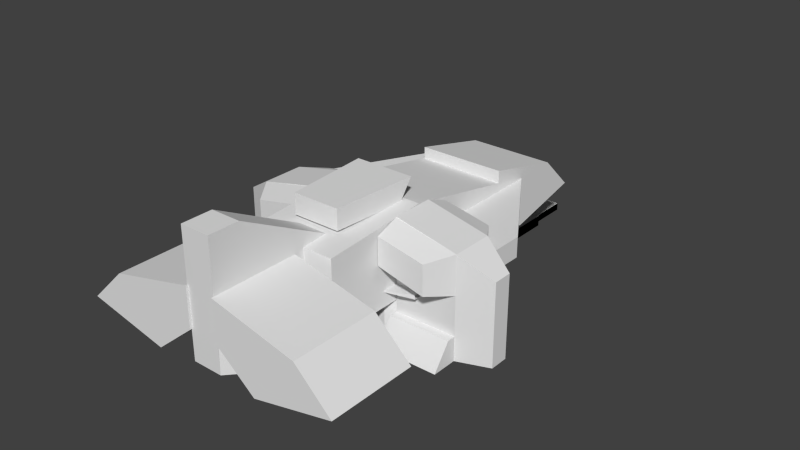 # Source: cortaln.blend  (saved by Blender 2.63.0; exported with 4.5.12 LTS)
import bpy
from mathutils import Matrix  # noqa: F401  (used for matrix-valued properties, if any)

bpy.ops.wm.read_factory_settings(use_empty=True)
scene = bpy.context.scene
scene.name = 'Scene'

# ---- collections
col_collection_1 = bpy.data.collections.new('Collection 1'); scene.collection.children.link(col_collection_1)
col_collection_2 = bpy.data.collections.new('Collection 2'); scene.collection.children.link(col_collection_2)
col_collection_3 = bpy.data.collections.new('Collection 3'); scene.collection.children.link(col_collection_3)
col_collection_4 = bpy.data.collections.new('Collection 4'); scene.collection.children.link(col_collection_4)
col_collection_5 = bpy.data.collections.new('Collection 5'); scene.collection.children.link(col_collection_5)
col_collection_6 = bpy.data.collections.new('Collection 6'); scene.collection.children.link(col_collection_6)
col_collection_7 = bpy.data.collections.new('Collection 7'); scene.collection.children.link(col_collection_7)

# ---- world
world_world = bpy.data.worlds.new('World'); scene.world = world_world
world_world.color = (0.05088, 0.05088, 0.05088)
world_world.use_sun_shadow = False
world_world.sun_shadow_jitter_overblur = 0.0
world_world.cycles.sampling_method = 'MANUAL'
world_world.cycles.sample_map_resolution = 256

# ---- meshes
me_wing2 = bpy.data.meshes.new('wing2')
me_wing2.from_pydata([(-16.02, 2.2, -4.492), (-16.02, 2.96, 4.215), (-16.02, 2.96, -4.492), (-16.02, 2.2, 4.215), (-10.64, 2.231, 2.635), (-10.64, 2.435, 5.651), (-10.64, 2.435, 2.635), (-10.64, 2.231, 5.651), (-16.02, 2.484, 0.3795)], [], [(4, 0, 2), (4, 2, 6), (5, 6, 2), (5, 2, 1), (5, 1, 3), (5, 3, 7), (3, 0, 4), (3, 4, 7), (4, 6, 5), (4, 5, 7)])
_uv = me_wing2.uv_layers.new(name='UVMap')
_uv.uv.foreach_set('vector', [0.0, 0.0, 0.0, 0.0, 0.0, 0.0, 0.0, 0.0, 0.0, 0.0, 0.0, 0.0, 0.0, 0.0, 0.0, 0.0, 0.0, 0.0, 0.0, 0.0, 0.0, 0.0, 0.0, 0.0, 0.0, 0.0, 0.0, 0.0, 0.0, 0.0, 0.0, 0.0, 0.0, 0.0, 0.0, 0.0, 0.0, 0.0, 0.0, 0.0, 0.0, 0.0, 0.0, 0.0, 0.0, 0.0, 0.0, 0.0, 0.0, 0.0, 0.0, 0.0, 0.0, 0.0, 0.0, 0.0, 0.0, 0.0, 0.0, 0.0])
me_wing2.use_remesh_preserve_volume = False
me_wing2.use_remesh_preserve_attributes = False
me_wing2.use_mirror_vertex_groups = False
me_wing2.update()
me_wing1 = bpy.data.meshes.new('wing1')
me_wing1.from_pydata([(13.7, 2.484, 0.7107), (13.7, 2.2, -4.161), (13.7, 2.2, 4.546), (13.7, 2.96, 4.546), (13.7, 2.96, -4.161), (8.321, 2.231, 2.966), (8.321, 2.435, 2.966), (8.321, 2.435, 5.983), (8.321, 2.231, 5.983)], [], [(5, 6, 4), (5, 4, 1), (6, 7, 3), (6, 3, 4), (7, 8, 2), (7, 2, 3), (1, 2, 8), (1, 8, 5), (5, 8, 7), (5, 7, 6)])
_uv = me_wing1.uv_layers.new(name='UVMap')
_uv.uv.foreach_set('vector', [0.0, 0.0, 0.0, 0.0, 0.0, 0.0, 0.0, 0.0, 0.0, 0.0, 0.0, 0.0, 0.0, 0.0, 0.0, 0.0, 0.0, 0.0, 0.0, 0.0, 0.0, 0.0, 0.0, 0.0, 0.0, 0.0, 0.0, 0.0, 0.0, 0.0, 0.0, 0.0, 0.0, 0.0, 0.0, 0.0, 0.0, 0.0, 0.0, 0.0, 0.0, 0.0, 0.0, 0.0, 0.0, 0.0, 0.0, 0.0, 0.0, 0.0, 0.0, 0.0, 0.0, 0.0, 0.0, 0.0, 0.0, 0.0, 0.0, 0.0])
me_wing1.use_remesh_preserve_volume = False
me_wing1.use_remesh_preserve_attributes = False
me_wing1.use_mirror_vertex_groups = False
me_wing1.update()
me_thrust = bpy.data.meshes.new('thrust')
me_thrust.from_pydata([(0.414, 7.452, 31.02), (0.414, 7.452, 40.95)], [], [])
me_thrust.use_remesh_preserve_volume = False
me_thrust.use_remesh_preserve_attributes = False
me_thrust.use_mirror_vertex_groups = False
me_thrust.update()
me_bombdrop = bpy.data.meshes.new('bombdrop')
me_bombdrop.from_pydata([(0.0, -0.828, -13.28)], [], [])
me_bombdrop.use_remesh_preserve_volume = False
me_bombdrop.use_remesh_preserve_attributes = False
me_bombdrop.use_mirror_vertex_groups = False
me_bombdrop.update()
me_beambeam_004 = bpy.data.meshes.new('beambeam.004')
me_beambeam_004.from_pydata([(4.502, 0.6982, -14.75), (4.502, 0.6982, -30.94), (1.248, 0.6982, -30.94), (1.248, 0.6982, -14.75), (4.502, -1.503, -14.75), (1.248, -1.503, -14.75), (1.248, -1.503, -30.94), (4.502, -1.503, -30.94), (3.96, 0.3792, -27.94), (3.96, 0.3792, -38.74), (1.79, 0.3792, -38.74), (1.79, 0.3792, -27.94), (3.96, -1.088, -27.94), (1.79, -1.088, -27.94), (1.79, -1.088, -38.74), (3.96, -1.088, -38.74), (3.96, 0.3792, -4.262), (3.96, 0.3792, -15.06), (1.79, 0.3792, -15.06), (1.79, 0.3792, -4.262), (3.96, -1.088, -4.262), (1.79, -1.088, -4.262), (1.79, -1.088, -15.06), (3.96, -1.088, -15.06), (5.456, 1.26, 21.01), (5.456, 1.26, -4.689), (0.2937, 1.26, -4.689), (0.2937, 1.26, 21.01), (5.456, -2.233, 21.01), (0.2937, -2.233, 21.01), (0.2937, -2.233, -4.689), (5.456, -2.233, -4.689), (4.502, 0.6982, -14.75), (4.502, 0.6982, -30.94), (1.248, 0.6982, -30.94), (1.248, 0.6982, -14.75), (4.502, -1.503, -14.75), (1.248, -1.503, -14.75), (1.248, -1.503, -30.94), (4.502, -1.503, -30.94), (3.96, 0.3792, -27.94), (3.96, 0.3792, -38.74), (1.79, 0.3792, -38.74), (1.79, 0.3792, -27.94), (3.96, -1.088, -27.94), (1.79, -1.088, -27.94), (1.79, -1.088, -38.74), (3.96, -1.088, -38.74), (3.96, 0.3792, -4.262), (3.96, 0.3792, -15.06), (1.79, 0.3792, -15.06), (1.79, 0.3792, -4.262), (3.96, -1.088, -4.262), (1.79, -1.088, -4.262), (1.79, -1.088, -15.06), (3.96, -1.088, -15.06), (5.456, 1.26, 21.01), (5.456, 1.26, -4.689), (0.2937, 1.26, -4.689), (0.2937, 1.26, 21.01), (5.456, -2.233, 21.01), (0.2937, -2.233, 21.01), (0.2937, -2.233, -4.689), (5.456, -2.233, -4.689)], [], [(4, 7, 1, 0), (6, 5, 3, 2), (4, 5, 6, 7), (1, 7, 6, 2), (12, 15, 9, 8), (9, 15, 14, 10), (22, 21, 19, 18), (8, 9, 10, 11), (12, 13, 14, 15), (14, 13, 11, 10), (20, 23, 17, 16), (30, 29, 27, 26), (0, 1, 2, 3), (20, 21, 22, 23), (28, 31, 25, 24), (27, 29, 28, 24), (28, 29, 30, 31), (25, 31, 30, 26), (3, 5, 4, 0), (16, 17, 18, 19), (24, 25, 26, 27), (36, 39, 33, 32), (38, 37, 35, 34), (36, 37, 38, 39), (33, 39, 38, 34), (44, 47, 41, 40), (41, 47, 46, 42), (54, 53, 51, 50), (40, 41, 42, 43), (44, 45, 46, 47), (46, 45, 43, 42), (52, 55, 49, 48), (62, 61, 59, 58), (32, 33, 34, 35), (52, 53, 54, 55), (60, 63, 57, 56), (59, 61, 60, 56), (60, 61, 62, 63), (57, 63, 62, 58), (35, 37, 36, 32), (48, 49, 50, 51), (56, 57, 58, 59)])
_uv = me_beambeam_004.uv_layers.new(name='UVMap')
_uv.uv.foreach_set('vector', [0.7225, 0.6327, 0.8488, 0.6327, 0.8488, 0.6499, 0.7225, 0.6499, 0.8488, 0.6327, 0.7225, 0.6327, 0.7225, 0.6499, 0.8488, 0.6499, 0.849, 0.6052, 0.849, 0.6306, 0.7227, 0.6306, 0.7227, 0.6052, 0.6947, 0.6501, 0.6947, 0.6332, 0.7196, 0.6332, 0.7196, 0.6501, 0.7573, 0.6561, 0.7943, 0.6561, 0.7943, 0.693, 0.7573, 0.693, 0.7018, 0.605, 0.7201, 0.605, 0.7201, 0.6321, 0.7018, 0.6321, 0.7573, 0.6561, 0.7943, 0.6561, 0.7943, 0.693, 0.7573, 0.693, 0.7573, 0.6561, 0.7943, 0.6561, 0.7943, 0.693, 0.7573, 0.693, 0.7573, 0.6561, 0.7943, 0.6561, 0.7943, 0.693, 0.7573, 0.693, 0.7573, 0.6561, 0.7943, 0.6561, 0.7943, 0.693, 0.7573, 0.693, 0.7573, 0.6561, 0.7943, 0.6561, 0.7943, 0.693, 0.7573, 0.693, 0.6341, 0.5729, 0.8346, 0.5729, 0.8346, 0.6002, 0.6341, 0.6002, 0.849, 0.6052, 0.7227, 0.6052, 0.7227, 0.6306, 0.849, 0.6306, 0.7573, 0.6561, 0.7943, 0.6561, 0.7943, 0.693, 0.7573, 0.693, 0.8346, 0.5729, 0.6341, 0.5729, 0.6341, 0.6002, 0.8346, 0.6002, 0.8365, 0.6002, 0.8365, 0.5729, 0.8768, 0.5729, 0.8768, 0.6002, 0.8346, 0.5311, 0.8346, 0.5714, 0.6341, 0.5714, 0.6341, 0.5311, 0.8768, 0.6002, 0.8768, 0.5729, 0.8365, 0.5729, 0.8365, 0.6002, 0.7196, 0.6501, 0.7196, 0.6332, 0.6947, 0.6332, 0.6947, 0.6501, 0.7573, 0.6561, 0.7943, 0.6561, 0.7943, 0.693, 0.7573, 0.693, 0.8346, 0.5311, 0.6341, 0.5311, 0.6341, 0.5714, 0.8346, 0.5714, 0.7225, 0.6327, 0.8488, 0.6327, 0.8488, 0.6499, 0.7225, 0.6499, 0.8488, 0.6327, 0.7225, 0.6327, 0.7225, 0.6499, 0.8488, 0.6499, 0.849, 0.6052, 0.849, 0.6306, 0.7227, 0.6306, 0.7227, 0.6052, 0.6947, 0.6501, 0.6947, 0.6332, 0.7196, 0.6332, 0.7196, 0.6501, 0.7573, 0.6561, 0.7943, 0.6561, 0.7943, 0.693, 0.7573, 0.693, 0.7018, 0.605, 0.7201, 0.605, 0.7201, 0.6321, 0.7018, 0.6321, 0.7573, 0.6561, 0.7943, 0.6561, 0.7943, 0.693, 0.7573, 0.693, 0.7573, 0.6561, 0.7943, 0.6561, 0.7943, 0.693, 0.7573, 0.693, 0.7573, 0.6561, 0.7943, 0.6561, 0.7943, 0.693, 0.7573, 0.693, 0.7573, 0.6561, 0.7943, 0.6561, 0.7943, 0.693, 0.7573, 0.693, 0.7573, 0.6561, 0.7943, 0.6561, 0.7943, 0.693, 0.7573, 0.693, 0.6341, 0.5729, 0.8346, 0.5729, 0.8346, 0.6002, 0.6341, 0.6002, 0.849, 0.6052, 0.7227, 0.6052, 0.7227, 0.6306, 0.849, 0.6306, 0.7573, 0.6561, 0.7943, 0.6561, 0.7943, 0.693, 0.7573, 0.693, 0.8346, 0.5729, 0.6341, 0.5729, 0.6341, 0.6002, 0.8346, 0.6002, 0.8365, 0.6002, 0.8365, 0.5729, 0.8768, 0.5729, 0.8768, 0.6002, 0.8346, 0.5311, 0.8346, 0.5714, 0.6341, 0.5714, 0.6341, 0.5311, 0.8768, 0.6002, 0.8768, 0.5729, 0.8365, 0.5729, 0.8365, 0.6002, 0.7196, 0.6501, 0.7196, 0.6332, 0.6947, 0.6332, 0.6947, 0.6501, 0.7573, 0.6561, 0.7943, 0.6561, 0.7943, 0.693, 0.7573, 0.693, 0.8346, 0.5311, 0.6341, 0.5311, 0.6341, 0.5714, 0.8346, 0.5714])
me_beambeam_004.use_remesh_preserve_volume = False
me_beambeam_004.use_remesh_preserve_attributes = False
me_beambeam_004.use_mirror_vertex_groups = False
me_beambeam_004.update()
me_base_003 = bpy.data.meshes.new('base.003')
me_base_003.from_pydata([(-8.26, 10.27, -24.6), (8.523, -0.09666, -24.6), (-8.317, -0.09666, -24.6), (-8.158, 15.08, -0.148), (8.341, 14.99, 0.0008545), (8.398, 10.15, -24.54), (8.523, -0.07156, -1.47), (-8.244, 13.66, 20.52), (8.341, 13.62, 20.52), (8.523, -0.1078, 20.52), (-8.317, -0.07156, -1.47), (-8.317, -0.1078, 20.52)], [], [(4, 3, 7, 8), (3, 4, 5, 0), (0, 5, 1, 2), (1, 5, 4, 6), (6, 4, 8, 9), (10, 11, 7, 3), (2, 10, 3, 0), (1, 6, 10, 2), (10, 6, 9, 11), (7, 11, 9, 8)])
_uv = me_base_003.uv_layers.new(name='UVMap')
_uv.uv.foreach_set('vector', [0.4992, 0.8728, 0.5612, 0.8724, 0.5614, 0.9502, 0.4991, 0.9501, 0.5612, 0.8724, 0.4992, 0.8728, 0.499, 0.7789, 0.5616, 0.7788, 0.5616, 0.7788, 0.499, 0.7789, 0.4982, 0.7404, 0.5615, 0.7398, 0.6257, 0.7859, 0.5875, 0.7835, 0.5632, 0.8735, 0.6196, 0.8719, 0.6196, 0.8719, 0.5632, 0.8735, 0.5629, 0.9502, 0.614, 0.9537, 0.6196, 0.8719, 0.614, 0.9537, 0.5629, 0.9502, 0.5632, 0.8735, 0.6257, 0.7859, 0.6196, 0.8719, 0.5632, 0.8735, 0.5875, 0.7835, 0.5632, 0.5694, 0.5632, 0.6559, 0.5002, 0.6559, 0.5002, 0.5694, 0.5002, 0.6559, 0.5632, 0.6559, 0.5632, 0.7382, 0.5002, 0.7382, 0.5614, 0.9502, 0.5609, 1.002, 0.4982, 1.002, 0.4991, 0.9501])
me_base_003.use_remesh_preserve_volume = False
me_base_003.use_remesh_preserve_attributes = False
me_base_003.use_mirror_vertex_groups = False
me_base_003.update()
me_g1_002 = bpy.data.meshes.new('g1.002')
me_g1_002.from_pydata([(-20.51, -7.341, 7.746), (-8.712, -2.79, 4.421), (-20.51, -2.79, 4.421), (-8.712, -2.79, -5.112), (-20.51, -2.79, -5.112), (-20.51, -2.79, -6.663), (-8.712, -2.79, -6.663), (-20.51, -7.341, -9.989), (-8.712, -7.341, -9.989), (-20.51, -7.341, -5.112), (-8.712, -7.341, -5.112), (-20.51, 11.88, 2.869), (-20.51, -2.79, 2.869), (-8.712, -2.79, 2.869), (-17.56, 10.97, -9.545), (-8.712, 12.79, -9.545), (-8.712, 14.39, -5.112), (-20.51, 11.88, -5.112), (-8.712, 7.562, -9.545), (-17.56, 5.363, -9.545), (-20.51, 4.604, -5.112), (-8.712, 7.562, -5.112), (-8.712, 14.5, -5.112), (-26.42, 8.244, -2.895), (-26.42, -7.341, -2.895), (-8.712, -7.341, 7.746), (-20.51, -7.341, 2.869), (-8.712, -7.341, 2.869), (-17.56, 10.97, 7.303), (-8.712, 12.79, 7.303), (-8.712, 14.39, 2.869), (-8.712, 7.562, 7.303), (-17.56, 5.363, 7.303), (-20.51, 4.604, 2.869), (-8.712, 7.562, 2.869), (-8.712, 14.5, 2.869), (-26.42, 8.244, 0.6522), (-26.42, -7.341, 0.6522)], [], [(5, 6, 8, 7), (7, 9, 4, 5), (7, 8, 10, 9), (0, 2, 12, 26), (15, 18, 19, 14), (20, 17, 14, 19), (19, 18, 21, 20), (10, 9, 17, 22), (15, 14, 17, 16), (15, 16, 21, 18), (3, 6, 5, 4), (2, 0, 25, 1), (23, 17, 9, 24), (8, 6, 3, 10), (0, 26, 27, 25), (29, 28, 32, 31), (32, 33, 34, 31), (29, 31, 34, 30), (13, 12, 2, 1), (25, 27, 13, 1), (27, 10, 16, 30), (17, 11, 35, 22), (17, 23, 36, 11), (24, 37, 36, 23), (33, 32, 28, 11), (27, 35, 11, 26), (29, 30, 11, 28), (36, 37, 26, 11)])
_uv = me_g1_002.uv_layers.new(name='UVMap')
_uv.uv.foreach_set('vector', [0.9217, 0.573, 0.9939, 0.573, 0.9939, 0.5385, 0.9217, 0.5385, 0.8926, 0.5522, 0.8926, 0.5827, 0.9211, 0.5827, 0.9211, 0.573, 0.3333, 0.1736, 0.3333, 0.1736, 0.3333, 0.1736, 0.3333, 0.1736, 0.8926, 0.5522, 0.9211, 0.573, 0.9211, 0.5827, 0.8926, 0.5827, 0.8553, 0.2899, 0.8667, 0.3362, 0.9499, 0.3363, 0.9376, 0.2866, 0.9987, 0.3314, 0.9828, 0.2669, 0.9376, 0.2866, 0.9499, 0.3363, 0.8554, 0.2818, 0.9389, 0.2818, 0.9389, 0.2412, 0.8275, 0.2412, 0.9952, 0.3848, 0.9952, 0.4555, 0.8801, 0.4555, 0.8645, 0.3848, 0.9384, 0.284, 0.8536, 0.2838, 0.8282, 0.2399, 0.9414, 0.2399, 0.8553, 0.2899, 0.8126, 0.2854, 0.8275, 0.3459, 0.8667, 0.3362, 0.9939, 0.5825, 0.9939, 0.573, 0.9217, 0.573, 0.9217, 0.5825, 0.9217, 0.573, 0.9217, 0.5385, 0.9939, 0.5385, 0.9939, 0.573, 0.9019, 0.4932, 0.8801, 0.4555, 0.9952, 0.4555, 0.9952, 0.4932, 0.8926, 0.5522, 0.9211, 0.573, 0.9211, 0.5827, 0.8926, 0.5827, 0.3333, 0.1736, 0.3333, 0.1736, 0.3333, 0.1736, 0.3333, 0.1736, 0.8553, 0.2899, 0.9376, 0.2866, 0.9499, 0.3363, 0.8667, 0.3362, 0.8554, 0.2818, 0.8275, 0.2412, 0.9389, 0.2412, 0.9389, 0.2818, 0.8553, 0.2899, 0.8667, 0.3362, 0.8275, 0.3459, 0.8126, 0.2854, 0.9939, 0.5825, 0.9217, 0.5825, 0.9217, 0.573, 0.9939, 0.573, 0.8926, 0.5522, 0.8926, 0.5827, 0.9211, 0.5827, 0.9211, 0.573, 0.994, 0.3864, 0.994, 0.3388, 0.8643, 0.3388, 0.8643, 0.3864, 0.9404, 0.4966, 0.9404, 0.5343, 0.9976, 0.5343, 0.9976, 0.4966, 0.9404, 0.4966, 0.9077, 0.507, 0.9077, 0.5238, 0.9404, 0.5343, 0.834, 0.507, 0.834, 0.5238, 0.9077, 0.5238, 0.9077, 0.507, 0.9987, 0.3314, 0.9499, 0.3363, 0.9376, 0.2866, 0.9828, 0.2669, 0.9952, 0.3848, 0.8645, 0.3848, 0.8801, 0.4555, 0.9952, 0.4555, 0.9384, 0.284, 0.9414, 0.2399, 0.8282, 0.2399, 0.8536, 0.2838, 0.9019, 0.4932, 0.9952, 0.4932, 0.9952, 0.4555, 0.8801, 0.4555])
me_g1_002.use_remesh_preserve_volume = False
me_g1_002.use_remesh_preserve_attributes = False
me_g1_002.use_mirror_vertex_groups = False
me_g1_002.update()
me_g1 = bpy.data.meshes.new('g1')
me_g1.from_pydata([(20.36, -7.341, 7.746), (8.557, -2.79, 4.421), (20.36, -2.79, 4.421), (8.557, -2.79, -5.112), (20.36, -2.79, -5.112), (20.36, -2.79, -6.663), (8.557, -2.79, -6.663), (20.36, -7.341, -9.989), (8.557, -7.341, -9.989), (20.36, -7.341, -5.112), (8.557, -7.341, -5.112), (20.36, 11.88, 2.869), (20.36, -2.79, 2.869), (8.557, -2.79, 2.869), (17.41, 10.97, -9.545), (8.557, 12.79, -9.545), (8.557, 14.39, -5.112), (20.36, 11.88, -5.112), (8.557, 7.562, -9.545), (17.41, 5.363, -9.545), (20.36, 4.604, -5.112), (8.557, 7.562, -5.112), (8.557, 14.5, -5.112), (26.26, 8.244, -2.895), (26.26, -7.341, -2.895), (8.557, -7.341, 7.746), (20.36, -7.341, 2.869), (8.557, -7.341, 2.869), (17.41, 10.97, 7.303), (8.557, 12.79, 7.303), (8.557, 14.39, 2.869), (8.557, 7.562, 7.303), (17.41, 5.363, 7.303), (20.36, 4.604, 2.869), (8.557, 7.562, 2.869), (8.557, 14.5, 2.869), (26.26, 8.244, 0.6522), (26.26, -7.341, 0.6522)], [], [(5, 7, 8, 6), (7, 5, 4, 9), (7, 9, 10, 8), (0, 26, 12, 2), (15, 14, 19, 18), (20, 19, 14, 17), (19, 20, 21, 18), (10, 22, 17, 9), (15, 16, 17, 14), (15, 18, 21, 16), (3, 4, 5, 6), (2, 1, 25, 0), (23, 24, 9, 17), (8, 10, 3, 6), (0, 25, 27, 26), (29, 31, 32, 28), (32, 31, 34, 33), (29, 30, 34, 31), (13, 1, 2, 12), (25, 1, 13, 27), (27, 30, 16, 10), (17, 22, 35, 11), (17, 11, 36, 23), (24, 23, 36, 37), (33, 11, 28, 32), (27, 26, 11, 35), (29, 28, 11, 30), (36, 11, 26, 37)])
_uv = me_g1.uv_layers.new(name='UVMap')
_uv.uv.foreach_set('vector', [0.9217, 0.573, 0.9217, 0.5385, 0.9939, 0.5385, 0.9939, 0.573, 0.8926, 0.5522, 0.9211, 0.573, 0.9211, 0.5827, 0.8926, 0.5827, 0.3333, 0.1736, 0.3333, 0.1736, 0.3333, 0.1736, 0.3333, 0.1736, 0.8926, 0.5522, 0.8926, 0.5827, 0.9211, 0.5827, 0.9211, 0.573, 0.8553, 0.2899, 0.9376, 0.2866, 0.9499, 0.3363, 0.8667, 0.3362, 0.9987, 0.3314, 0.9499, 0.3363, 0.9376, 0.2866, 0.9828, 0.2669, 0.8554, 0.2818, 0.8275, 0.2412, 0.9389, 0.2412, 0.9389, 0.2818, 0.9952, 0.3848, 0.8645, 0.3848, 0.8801, 0.4555, 0.9952, 0.4555, 0.9384, 0.284, 0.9414, 0.2399, 0.8282, 0.2399, 0.8536, 0.2838, 0.8553, 0.2899, 0.8667, 0.3362, 0.8275, 0.3459, 0.8126, 0.2854, 0.9939, 0.5825, 0.9217, 0.5825, 0.9217, 0.573, 0.9939, 0.573, 0.9217, 0.573, 0.9939, 0.573, 0.9939, 0.5385, 0.9217, 0.5385, 0.9019, 0.4932, 0.9952, 0.4932, 0.9952, 0.4555, 0.8801, 0.4555, 0.8926, 0.5522, 0.8926, 0.5827, 0.9211, 0.5827, 0.9211, 0.573, 0.3333, 0.1736, 0.3333, 0.1736, 0.3333, 0.1736, 0.3333, 0.1736, 0.8553, 0.2899, 0.8667, 0.3362, 0.9499, 0.3363, 0.9376, 0.2866, 0.8554, 0.2818, 0.9389, 0.2818, 0.9389, 0.2412, 0.8275, 0.2412, 0.8553, 0.2899, 0.8126, 0.2854, 0.8275, 0.3459, 0.8667, 0.3362, 0.9939, 0.5825, 0.9939, 0.573, 0.9217, 0.573, 0.9217, 0.5825, 0.8926, 0.5522, 0.9211, 0.573, 0.9211, 0.5827, 0.8926, 0.5827, 0.994, 0.3864, 0.8643, 0.3864, 0.8643, 0.3388, 0.994, 0.3388, 0.9404, 0.4966, 0.9976, 0.4966, 0.9976, 0.5343, 0.9404, 0.5343, 0.9404, 0.4966, 0.9404, 0.5343, 0.9077, 0.5238, 0.9077, 0.507, 0.834, 0.507, 0.9077, 0.507, 0.9077, 0.5238, 0.834, 0.5238, 0.9987, 0.3314, 0.9828, 0.2669, 0.9376, 0.2866, 0.9499, 0.3363, 0.9952, 0.3848, 0.9952, 0.4555, 0.8801, 0.4555, 0.8645, 0.3848, 0.9384, 0.284, 0.8536, 0.2838, 0.8282, 0.2399, 0.9414, 0.2399, 0.9019, 0.4932, 0.8801, 0.4555, 0.9952, 0.4555, 0.9952, 0.4932])
me_g1.use_remesh_preserve_volume = False
me_g1.use_remesh_preserve_attributes = False
me_g1.use_mirror_vertex_groups = False
me_g1.update()
me_f1_002 = bpy.data.meshes.new('f1.002')
me_f1_002.from_pydata([(-10.16, -0.8819, 35.95), (-25.15, 2.426, 35.95), (-25.15, 2.426, 19.42), (-10.16, -0.8819, 19.42), (-2.714, 5.282, 35.95), (-2.714, 5.282, 19.42), (-2.666, 12.7, 19.42), (-2.666, 12.7, 35.95), (-18.43, 8.961, 19.42), (-18.43, 8.961, 35.95), (-4.882, 12.18, 35.95), (-4.882, 12.18, 19.42)], [], [(3, 5, 4, 0), (4, 5, 6, 7), (0, 10, 9, 1), (9, 8, 2, 1), (0, 1, 2, 3), (6, 5, 3, 11), (0, 4, 7, 10), (2, 8, 11, 3), (7, 6, 8, 9)])
_uv = me_f1_002.uv_layers.new(name='UVMap')
_uv.uv.foreach_set('vector', [0.977, 0.1531, 0.9394, 0.1531, 0.9394, 0.08882, 0.977, 0.08882, 0.7512, 0.1533, 0.7512, 0.08894, 0.7801, 0.08894, 0.7801, 0.1533, 0.7987, 0.1552, 0.7816, 0.2563, 0.8729, 0.2123, 0.9104, 0.1553, 0.8431, 0.1533, 0.8431, 0.08894, 0.8796, 0.08894, 0.8796, 0.1533, 0.9393, 0.1533, 0.8796, 0.1533, 0.8796, 0.08894, 0.9393, 0.08894, 0.7667, 0.2635, 0.7554, 0.2107, 0.7987, 0.1552, 0.7816, 0.2563, 0.7987, 0.1552, 0.7554, 0.2107, 0.7667, 0.2635, 0.7816, 0.2563, 0.9104, 0.1553, 0.8729, 0.2123, 0.7816, 0.2563, 0.7987, 0.1552, 0.7801, 0.1533, 0.7801, 0.08894, 0.8431, 0.08894, 0.8431, 0.1533])
me_f1_002.use_remesh_preserve_volume = False
me_f1_002.use_remesh_preserve_attributes = False
me_f1_002.use_mirror_vertex_groups = False
me_f1_002.update()
me_f1_001 = bpy.data.meshes.new('f1.001')
me_f1_001.from_pydata([(10.16, -0.8819, 35.95), (25.15, 2.426, 35.95), (25.15, 2.426, 19.42), (10.16, -0.8819, 19.42), (2.714, 5.282, 35.95), (2.714, 5.282, 19.42), (2.666, 12.7, 19.42), (2.666, 12.7, 35.95), (18.43, 8.961, 19.42), (18.43, 8.961, 35.95), (4.882, 12.18, 35.95), (4.882, 12.18, 19.42)], [], [(3, 0, 4, 5), (4, 7, 6, 5), (0, 1, 9, 10), (9, 1, 2, 8), (0, 3, 2, 1), (6, 11, 3, 5), (0, 10, 7, 4), (2, 3, 11, 8), (7, 9, 8, 6)])
_uv = me_f1_001.uv_layers.new(name='UVMap')
_uv.uv.foreach_set('vector', [0.5668, 0.6202, 0.631, 0.6202, 0.631, 0.5826, 0.5668, 0.5826, 0.5666, 0.3944, 0.5666, 0.4233, 0.6309, 0.4233, 0.6309, 0.3944, 0.5646, 0.4419, 0.5645, 0.5536, 0.5076, 0.5161, 0.4635, 0.4248, 0.5666, 0.4863, 0.5666, 0.5228, 0.6309, 0.5228, 0.6309, 0.4863, 0.5666, 0.5825, 0.6309, 0.5825, 0.6309, 0.5228, 0.5666, 0.5228, 0.4563, 0.4099, 0.4635, 0.4248, 0.5646, 0.4419, 0.5091, 0.3986, 0.5646, 0.4419, 0.4635, 0.4248, 0.4563, 0.4099, 0.5091, 0.3986, 0.5645, 0.5536, 0.5646, 0.4419, 0.4635, 0.4248, 0.5076, 0.5161, 0.5666, 0.4233, 0.5666, 0.4863, 0.6309, 0.4863, 0.6309, 0.4233])
me_f1_001.use_remesh_preserve_volume = False
me_f1_001.use_remesh_preserve_attributes = False
me_f1_001.use_mirror_vertex_groups = False
me_f1_001.update()
me_f1 = bpy.data.meshes.new('f1')
me_f1.from_pydata([(-10.16, -0.8819, 35.95), (-25.15, 2.426, 35.95), (-25.15, 2.426, 19.42), (-10.16, -0.8819, 19.42), (-2.714, 5.282, 35.95), (-2.714, 5.282, 19.42), (-2.666, 12.7, 19.42), (-2.666, 12.7, 35.95), (-18.43, 8.961, 19.42), (-18.43, 8.961, 35.95), (-4.882, 12.18, 35.95), (-4.882, 12.18, 19.42)], [], [(3, 5, 4, 0), (4, 5, 6, 7), (0, 10, 9, 1), (9, 8, 2, 1), (0, 1, 2, 3), (6, 5, 3, 11), (0, 4, 7, 10), (2, 8, 11, 3), (7, 6, 8, 9)])
_uv = me_f1.uv_layers.new(name='UVMap')
_uv.uv.foreach_set('vector', [0.5668, 0.6202, 0.5668, 0.5826, 0.631, 0.5826, 0.631, 0.6202, 0.5666, 0.3944, 0.6309, 0.3944, 0.6309, 0.4233, 0.5666, 0.4233, 0.5646, 0.4419, 0.4635, 0.4248, 0.5076, 0.5161, 0.5645, 0.5536, 0.5666, 0.4863, 0.6309, 0.4863, 0.6309, 0.5228, 0.5666, 0.5228, 0.5666, 0.5825, 0.5666, 0.5228, 0.6309, 0.5228, 0.6309, 0.5825, 0.4563, 0.4099, 0.5091, 0.3986, 0.5646, 0.4419, 0.4635, 0.4248, 0.5646, 0.4419, 0.5091, 0.3986, 0.4563, 0.4099, 0.4635, 0.4248, 0.5645, 0.5536, 0.5076, 0.5161, 0.4635, 0.4248, 0.5646, 0.4419, 0.5666, 0.4233, 0.6309, 0.4233, 0.6309, 0.4863, 0.5666, 0.4863])
me_f1.use_remesh_preserve_volume = False
me_f1.use_remesh_preserve_attributes = False
me_f1.use_mirror_vertex_groups = False
me_f1.update()
me_chassis = bpy.data.meshes.new('chassis')
me_chassis.from_pydata([(2.773, -0.4923, 16.04), (7.589, 7.17, 23.09), (2.773, 7.17, 16.04), (7.589, -0.4923, 30.14), (7.589, 7.17, 30.14), (2.773, 7.17, 35.43), (-2.928, 7.17, 35.43), (-7.744, 7.17, 30.14), (-7.744, -0.4923, 30.14), (-2.928, -0.4923, 35.43), (-2.928, 7.17, 16.04), (-7.744, 7.17, 23.09), (-2.928, -0.4923, 16.04), (-7.744, -0.4923, 23.09), (2.692, -0.3168, 3.05), (-2.847, 22.36, 35.57), (-8.573, 4.74, -36.56), (-8.573, 8.516, -36.56), (5.648, 8.516, -36.56), (5.648, 4.74, -36.56), (-20.85, 4.74, 1.023), (-20.85, 8.516, 1.023), (-20.85, 8.516, -13.17), (-20.85, 4.74, -13.17), (2.692, -0.5225, 35.47), (-11.15, 8.516, -13.17), (-11.15, 4.74, -13.17), (20.69, 4.74, -13.17), (20.69, 8.516, -13.17), (2.692, 4.74, -13.17), (20.58, 8.516, 1.023), (11.0, 8.516, -13.17), (11.0, 4.74, -13.17), (20.58, 4.74, 1.023), (-2.847, -0.2953, 19.27), (-2.847, 22.36, 29.85), (-2.847, 8.516, 3.05), (2.692, 22.36, 29.85), (2.692, -0.2953, 19.27), (2.692, 22.36, 35.57), (-2.847, 8.516, -13.17), (-2.847, 4.74, -13.17), (2.692, 8.516, -13.17), (7.589, -0.4923, 23.09), (2.692, 8.516, 3.05), (-2.948, -0.2757, 2.957)], [], [(1, 43, 0, 2), (5, 4, 1, 2), (43, 1, 4, 3), (13, 8, 7, 11), (6, 10, 11, 7), (11, 10, 12, 13), (28, 27, 19, 18), (17, 16, 23, 22), (21, 25, 22), (31, 32, 33, 30), (30, 28, 31), (31, 25, 26, 32), (20, 21, 22, 23), (16, 17, 18, 19), (35, 34, 9, 15), (15, 39, 37, 35), (36, 44, 42, 40), (35, 37, 44, 36), (28, 18, 17, 22), (21, 20, 26, 25), (27, 28, 30, 33), (6, 7, 8, 9), (42, 44, 14, 29), (5, 24, 3, 4), (24, 39, 15, 9), (35, 36, 45, 34), (40, 41, 45, 36), (9, 45, 14, 24), (37, 39, 24, 38), (37, 38, 14, 44), (45, 41, 29, 14), (27, 23, 16, 19), (33, 32, 27), (20, 23, 26)])
_uv = me_chassis.uv_layers.new(name='UVMap')
_uv.uv.foreach_set('vector', [0.1059, 0.5283, 0.1059, 0.4893, 0.06244, 0.4893, 0.06244, 0.5283, 0.03543, 0.5639, 0.06056, 0.5363, 0.06057, 0.4996, 0.03547, 0.4628, 0.1059, 0.4893, 0.1059, 0.5283, 0.1418, 0.5283, 0.1418, 0.4893, 0.1059, 0.4893, 0.1418, 0.4893, 0.1418, 0.5283, 0.1059, 0.5283, 0.03543, 0.5639, 0.03547, 0.4628, 0.06057, 0.4996, 0.06056, 0.5363, 0.1059, 0.5283, 0.06244, 0.5283, 0.06244, 0.4893, 0.1059, 0.4893, 0.3136, 0.03258, 0.3136, 0.001221, 0.5446, 0.001221, 0.5446, 0.03258, 0.6627, 0.03258, 0.6627, 0.001221, 0.8821, 0.001221, 0.8821, 0.03258, 0.6723, 0.3495, 0.7182, 0.4167, 0.6723, 0.4167, 0.03168, 0.1413, 0.0007108, 0.1413, 0.0007101, 0.0008591, 0.03168, 0.0008589, 0.6726, 0.3495, 0.6721, 0.4167, 0.718, 0.4167, 0.03168, 0.1413, 0.03168, 0.3229, 0.0007109, 0.3229, 0.0007108, 0.1413, 0.9999, 0.001221, 0.9999, 0.03258, 0.8821, 0.03258, 0.8821, 0.001221, 0.6627, 0.001221, 0.6627, 0.03258, 0.5446, 0.03258, 0.5446, 0.001221, 0.19, 0.04038, 0.03835, 0.1101, 0.03767, 0.002218, 0.1903, 0.002218, 0.7959, 0.03628, 0.7959, 0.08541, 0.7451, 0.08541, 0.7451, 0.03628, 0.4775, 0.03628, 0.4775, 0.08541, 0.3337, 0.08542, 0.3337, 0.03628, 0.7451, 0.03628, 0.7451, 0.08541, 0.4775, 0.08541, 0.4775, 0.03628, 0.8691, 0.4167, 0.7978, 0.5275, 0.7305, 0.5275, 0.6723, 0.4167, 0.03168, 0.4636, 0.0007101, 0.4636, 0.0007109, 0.3229, 0.03168, 0.3229, 0.3136, 0.001221, 0.3136, 0.03258, 0.1958, 0.03258, 0.1958, 0.001221, 0.1783, 0.5283, 0.1418, 0.5283, 0.1418, 0.4893, 0.1783, 0.4893, 0.09588, 0.327, 0.09653, 0.2188, 0.0377, 0.2184, 0.07067, 0.3269, 0.1783, 0.5283, 0.1783, 0.4893, 0.1418, 0.4893, 0.1418, 0.5283, 0.9986, 0.08683, 0.7959, 0.08541, 0.7959, 0.03628, 0.9986, 0.03556, 0.19, 0.04038, 0.09653, 0.2188, 0.0377, 0.2184, 0.03835, 0.1101, 0.09588, 0.327, 0.07067, 0.3269, 0.0377, 0.2184, 0.09653, 0.2188, 0.7451, 0.03628, 0.4775, 0.03628, 0.4775, 0.08541, 0.7451, 0.08541, 0.19, 0.04038, 0.1903, 0.002218, 0.03767, 0.002218, 0.03835, 0.1101, 0.19, 0.04038, 0.03835, 0.1101, 0.0377, 0.2184, 0.09653, 0.2188, 0.4775, 0.03628, 0.3337, 0.03628, 0.3337, 0.08542, 0.4775, 0.08541, 0.8691, 0.4167, 0.6723, 0.4167, 0.7305, 0.5275, 0.7978, 0.5275, 0.6726, 0.3495, 0.718, 0.4167, 0.6721, 0.4167, 0.6723, 0.3495, 0.6723, 0.4167, 0.7182, 0.4167])
me_chassis.use_remesh_preserve_volume = False
me_chassis.use_remesh_preserve_attributes = False
me_chassis.use_mirror_vertex_groups = False
me_chassis.update()
me_gunturret_002 = bpy.data.meshes.new('gunturret.002')
me_gunturret_002.from_pydata([(-11.66, 10.88, 18.49), (-9.327, 1.165, 2.173), (9.327, 1.165, 2.173), (11.66, 1.165, 6.837), (6.995, 10.88, 23.16), (11.66, 1.165, 18.49), (6.995, 1.165, 23.16), (11.66, 10.88, 18.49), (-11.66, 1.165, 18.49), (-11.66, 10.88, 6.837), (-6.995, 10.88, 23.16), (-6.995, 1.165, 23.16), (11.66, 10.88, 6.837), (9.327, 10.88, 2.173), (-11.66, 1.165, 6.837), (-9.327, 10.88, 2.173)], [], [(1, 2, 3, 14), (14, 3, 5, 8), (8, 5, 6, 11), (0, 10, 4, 7), (9, 0, 7, 12), (15, 9, 12, 13), (7, 5, 3, 12), (15, 13, 2, 1), (5, 7, 4, 6), (8, 11, 10, 0), (0, 9, 14, 8), (15, 1, 14, 9), (13, 12, 3, 2), (10, 11, 6, 4)])
_uv = me_gunturret_002.uv_layers.new(name='UVMap')
_uv.uv.foreach_set('vector', [0.8885, 0.593, 0.9854, 0.593, 0.9975, 0.6172, 0.8764, 0.6172, 0.8764, 0.6172, 0.9975, 0.6172, 0.9975, 0.6777, 0.8764, 0.6777, 0.8764, 0.6777, 0.9975, 0.6777, 0.9733, 0.7019, 0.9006, 0.7019, 0.8764, 0.6777, 0.9006, 0.7019, 0.9733, 0.7019, 0.9975, 0.6777, 0.8764, 0.6172, 0.8764, 0.6777, 0.9975, 0.6777, 0.9975, 0.6172, 0.8885, 0.593, 0.8764, 0.6172, 0.9975, 0.6172, 0.9854, 0.593, 0.9373, 0.8899, 0.8868, 0.8899, 0.8868, 0.8295, 0.9373, 0.8295, 0.9373, 0.7058, 0.9373, 0.8025, 0.8868, 0.8025, 0.8868, 0.7058, 0.8868, 0.8899, 0.9373, 0.8899, 0.9373, 0.9241, 0.8868, 0.9241, 0.8868, 0.8899, 0.8868, 0.9241, 0.9373, 0.9241, 0.9373, 0.8899, 0.9373, 0.8899, 0.9373, 0.8295, 0.8868, 0.8295, 0.8868, 0.8899, 0.9373, 0.8025, 0.8868, 0.8025, 0.8868, 0.8295, 0.9373, 0.8295, 0.9373, 0.8025, 0.9373, 0.8295, 0.8868, 0.8295, 0.8868, 0.8025, 0.9373, 0.9965, 0.8868, 0.9965, 0.8868, 0.9241, 0.9373, 0.9241])
me_gunturret_002.use_remesh_preserve_volume = False
me_gunturret_002.use_remesh_preserve_attributes = False
me_gunturret_002.use_mirror_vertex_groups = False
me_gunturret_002.update()
me_gun = bpy.data.meshes.new('gun')
me_gun.from_pydata([(-4.547, 14.13, 11.87), (-4.547, 17.94, 11.87), (-5.718, 17.94, -4.373), (-5.571, 14.13, -1.885), (5.552, 17.94, -4.373), (5.405, 14.13, -1.885), (4.381, 17.94, 11.87), (4.381, 14.13, 11.87)], [], [(5, 4, 6, 7), (1, 6, 4, 2), (7, 6, 1, 0), (0, 1, 2, 3), (3, 5, 7, 0), (2, 4, 5, 3)])
_uv = me_gun.uv_layers.new(name='UVMap')
_uv.uv.foreach_set('vector', [0.5905, 0.1791, 0.5658, 0.2168, 0.7273, 0.2168, 0.7273, 0.1791, 0.7193, 0.09534, 0.7193, 0.1647, 0.5931, 0.1738, 0.5931, 0.08624, 0.7489, 0.1647, 0.7193, 0.1647, 0.7193, 0.09534, 0.7489, 0.09534, 0.7275, 0.179, 0.7275, 0.2168, 0.5656, 0.2168, 0.5904, 0.179, 0.5575, 0.08623, 0.5575, 0.174, 0.4475, 0.1658, 0.4475, 0.09442, 0.5931, 0.08624, 0.5931, 0.1738, 0.5577, 0.1727, 0.5577, 0.08738])
me_gun.use_remesh_preserve_volume = False
me_gun.use_remesh_preserve_attributes = False
me_gun.use_mirror_vertex_groups = False
me_gun.update()

# ---- objects
ob_wing2 = bpy.data.objects.new('wing2', me_wing2)
ob_wing1 = bpy.data.objects.new('wing1', me_wing1)
ob_thrust = bpy.data.objects.new('thrust', me_thrust)
ob_bombdrop = bpy.data.objects.new('bombdrop', me_bombdrop)
ob_beambeam = bpy.data.objects.new('beambeam', me_beambeam_004)
ob_base = bpy.data.objects.new('base', me_base_003)
ob_g2 = bpy.data.objects.new('g2', me_g1_002)
ob_g1 = bpy.data.objects.new('g1', me_g1)
ob_pit = bpy.data.objects.new('pit', me_f1_002)
ob_f2 = bpy.data.objects.new('f2', me_f1_001)
ob_f1 = bpy.data.objects.new('f1', me_f1)
ob_chassis = bpy.data.objects.new('chassis', me_chassis)
ob_landgun = bpy.data.objects.new('landgun', me_gunturret_002)
ob_gun = bpy.data.objects.new('gun', me_gun)

# ---- transforms, parenting, visibility, modifiers, constraints
ob_wing2.location = (0.0, 0.0, 0.0)
ob_wing2.rotation_euler = (1.571, 0.0, 0.0)
ob_wing2.scale = (0.05, 0.05, 0.05)
ob_wing2.lineart.crease_threshold = 0.0
ob_wing1.location = (0.0, 0.0, 0.0)
ob_wing1.rotation_euler = (1.571, 0.0, 0.0)
ob_wing1.scale = (0.05, 0.05, 0.05)
ob_wing1.lineart.crease_threshold = 0.0
ob_thrust.location = (0.0, 0.0, 0.0)
ob_thrust.rotation_euler = (1.571, 0.0, 0.0)
ob_thrust.scale = (0.05, 0.05, 0.05)
ob_thrust.lineart.crease_threshold = 0.0
ob_bombdrop.location = (0.0, 0.0, 0.0)
ob_bombdrop.rotation_euler = (1.571, 0.0, 0.0)
ob_bombdrop.scale = (0.05, 0.05, 0.05)
ob_bombdrop.lineart.crease_threshold = 0.0
ob_beambeam.location = (-0.1437, 0.9469, -0.4306)
ob_beambeam.rotation_euler = (1.571, 0.0, 0.0)
ob_beambeam.scale = (0.05, 0.05, 0.05)
ob_beambeam.lineart.crease_threshold = 0.0
ob_base.location = (-9.775e-06, 0.1457, -0.02408)
ob_base.rotation_euler = (1.571, 0.0, 0.0)
ob_base.scale = (0.05, 0.05, 0.05)
ob_base.lineart.crease_threshold = 0.0
ob_g2.location = (0.0, 0.0, 0.0)
ob_g2.rotation_euler = (1.571, 0.0, 0.0)
ob_g2.scale = (0.05, 0.05, 0.05)
ob_g2.lineart.crease_threshold = 0.0
ob_g1.location = (0.0, 0.0, 0.0)
ob_g1.rotation_euler = (1.571, 0.0, 0.0)
ob_g1.scale = (0.05, 0.05, 0.05)
ob_g1.lineart.crease_threshold = 0.0
ob_pit.location = (1.39, 1.12, -0.01003)
ob_pit.rotation_euler = (1.571, 0.0, -1.571)
ob_pit.scale = (0.05, 0.05, 0.05)
ob_pit.lineart.crease_threshold = 0.0
ob_f2.location = (0.0, 0.0, 0.0)
ob_f2.rotation_euler = (1.571, 0.0, 0.0)
ob_f2.scale = (0.05, 0.05, 0.05)
ob_f2.lineart.crease_threshold = 0.0
ob_f1.location = (0.0, 0.0, 0.0)
ob_f1.rotation_euler = (1.571, 0.0, 0.0)
ob_f1.scale = (0.05, 0.05, 0.05)
ob_f1.lineart.crease_threshold = 0.0
ob_chassis.location = (0.0, 0.0, 0.0)
ob_chassis.rotation_euler = (1.571, 0.0, 0.0)
ob_chassis.scale = (0.05, 0.05, 0.05)
ob_chassis.lineart.crease_threshold = 0.0
ob_landgun.location = (-0.001022, 0.9536, -0.4318)
ob_landgun.rotation_euler = (1.571, 0.0, 0.0)
ob_landgun.scale = (0.05, 0.05, 0.05)
ob_landgun.lineart.crease_threshold = 0.0
ob_gun.location = (0.0, 0.0, 0.0)
ob_gun.rotation_euler = (1.571, 0.0, 0.0)
ob_gun.scale = (0.05, 0.05, 0.05)
ob_gun.lineart.crease_threshold = 0.0

# ---- collection membership
col_collection_1.objects.link(ob_wing2)
col_collection_1.objects.link(ob_wing1)
col_collection_1.objects.link(ob_thrust)
col_collection_1.objects.link(ob_bombdrop)
col_collection_1.objects.link(ob_beambeam)
col_collection_2.objects.link(ob_base)
col_collection_3.objects.link(ob_g2)
col_collection_3.objects.link(ob_g1)
col_collection_4.objects.link(ob_pit)
col_collection_4.objects.link(ob_f2)
col_collection_4.objects.link(ob_f1)
col_collection_5.objects.link(ob_chassis)
col_collection_6.objects.link(ob_landgun)
col_collection_7.objects.link(ob_gun)

# ---- scene / render settings (as saved in the file)
scene.frame_start = 1; scene.frame_end = 250; scene.frame_set(0)
scene.render.engine = 'BLENDER_EEVEE_NEXT'
scene.render.image_settings.color_mode = 'RGB'
scene.render.image_settings.compression = 90
scene.render.resolution_percentage = 50
scene.render.dither_intensity = 0.0
scene.render.bake_margin = 2
scene.render.bake_bias = 0.0
scene.cycles.use_denoising = False
scene.cycles.samples = 10
scene.cycles.sampling_pattern = 'TABULATED_SOBOL'
scene.cycles.light_sampling_threshold = 0.0
scene.cycles.use_adaptive_sampling = False
scene.cycles.use_light_tree = False
scene.cycles.blur_glossy = 0.0
scene.cycles.volume_bounces = 1
scene.cycles.pixel_filter_type = 'GAUSSIAN'
scene.cycles.sample_clamp_indirect = 0.0
scene.view_settings.view_transform = 'Standard'
bpy.context.view_layer.update()

# ---- added for rendering (the .blend has no active camera and no usable light): camera, sun
cam_auto = bpy.data.cameras.new('AutoCamera')
cam_auto.lens = 50.0
cam_auto.sensor_width = 36.0
cam_auto.clip_end = 1000.0
ob_auto_camera = bpy.data.objects.new('AutoCamera', cam_auto)
scene.collection.objects.link(ob_auto_camera)
ob_auto_camera.location = (5.39213, -6.05704, 4.60474)
ob_auto_camera.rotation_euler = (1.09748, -7.21219e-08, 0.694738)
scene.camera = ob_auto_camera
light_auto_sun = bpy.data.lights.new('AutoSun', 'SUN')
light_auto_sun.energy = 3.0
light_auto_sun.angle = 0.0523599
ob_auto_sun = bpy.data.objects.new('AutoSun', light_auto_sun)
scene.collection.objects.link(ob_auto_sun)
ob_auto_sun.rotation_euler = (0.872665, 0.174533, 0.523599)
bpy.context.view_layer.update()

